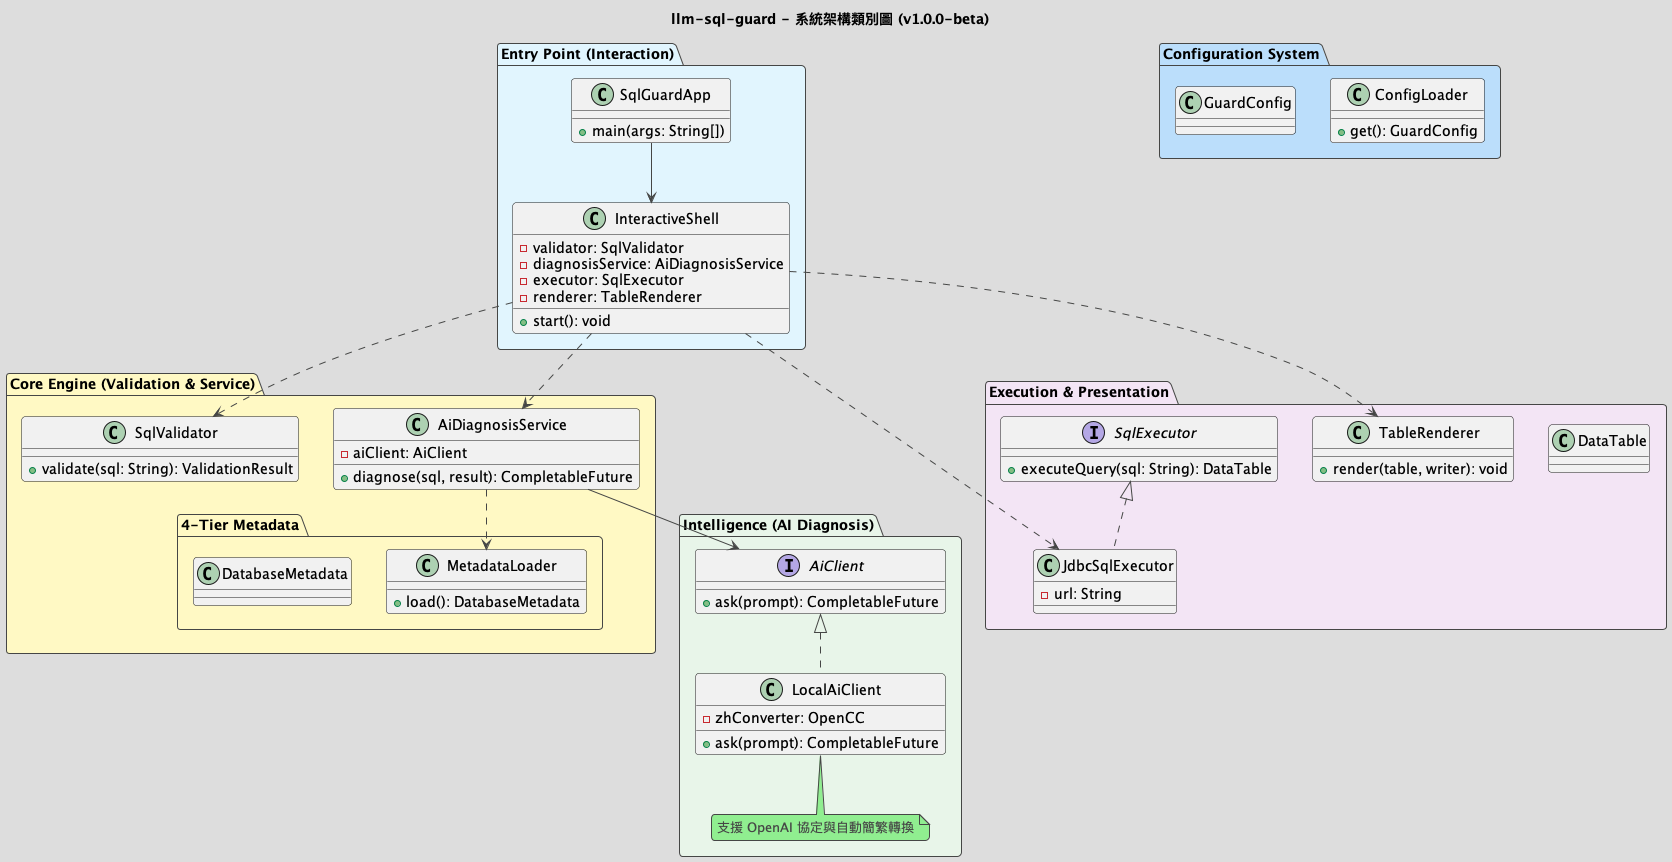

The diagram above was rendered by PlantUML. Its source (embedded in the PNG):
@startuml
!theme toy
skinparam componentStyle uml2

title llm-sql-guard - 系統架構類別圖 (v1.0.0-beta)

' --- Layers Definition ---

package "Entry Point (Interaction)" #E1F5FE {
    class SqlGuardApp {
        +main(args: String[])
    }
    class InteractiveShell {
        -validator: SqlValidator
        -diagnosisService: AiDiagnosisService
        -executor: SqlExecutor
        -renderer: TableRenderer
        +start(): void
    }
}

package "Core Engine (Validation & Service)" #FFF9C4 {
    class SqlValidator {
        +validate(sql: String): ValidationResult
    }
    class AiDiagnosisService {
        -aiClient: AiClient
        +diagnose(sql, result): CompletableFuture
    }
    
    package "4-Tier Metadata" {
        class DatabaseMetadata
        class MetadataLoader {
            +load(): DatabaseMetadata
        }
    }
}

package "Intelligence (AI Diagnosis)" #E8F5E9 {
    interface AiClient {
        +ask(prompt): CompletableFuture
    }
    class LocalAiClient implements AiClient {
        -zhConverter: OpenCC
        +ask(prompt): CompletableFuture
    }
    note bottom: 支援 OpenAI 協定與自動簡繁轉換
}

package "Execution & Presentation" #F3E5F5 {
    interface SqlExecutor {
        +executeQuery(sql: String): DataTable
    }
    class JdbcSqlExecutor implements SqlExecutor {
        -url: String
    }
    class TableRenderer {
        +render(table, writer): void
    }
    class DataTable
}

package "Configuration System" #BBDEFB {
    class GuardConfig
    class ConfigLoader {
        +get(): GuardConfig
    }
}

' --- Relationships ---

SqlGuardApp --> InteractiveShell
InteractiveShell ..> SqlValidator
InteractiveShell ..> AiDiagnosisService
InteractiveShell ..> JdbcSqlExecutor
InteractiveShell ..> TableRenderer

AiDiagnosisService --> AiClient
AiDiagnosisService ..> MetadataLoader

@enduml